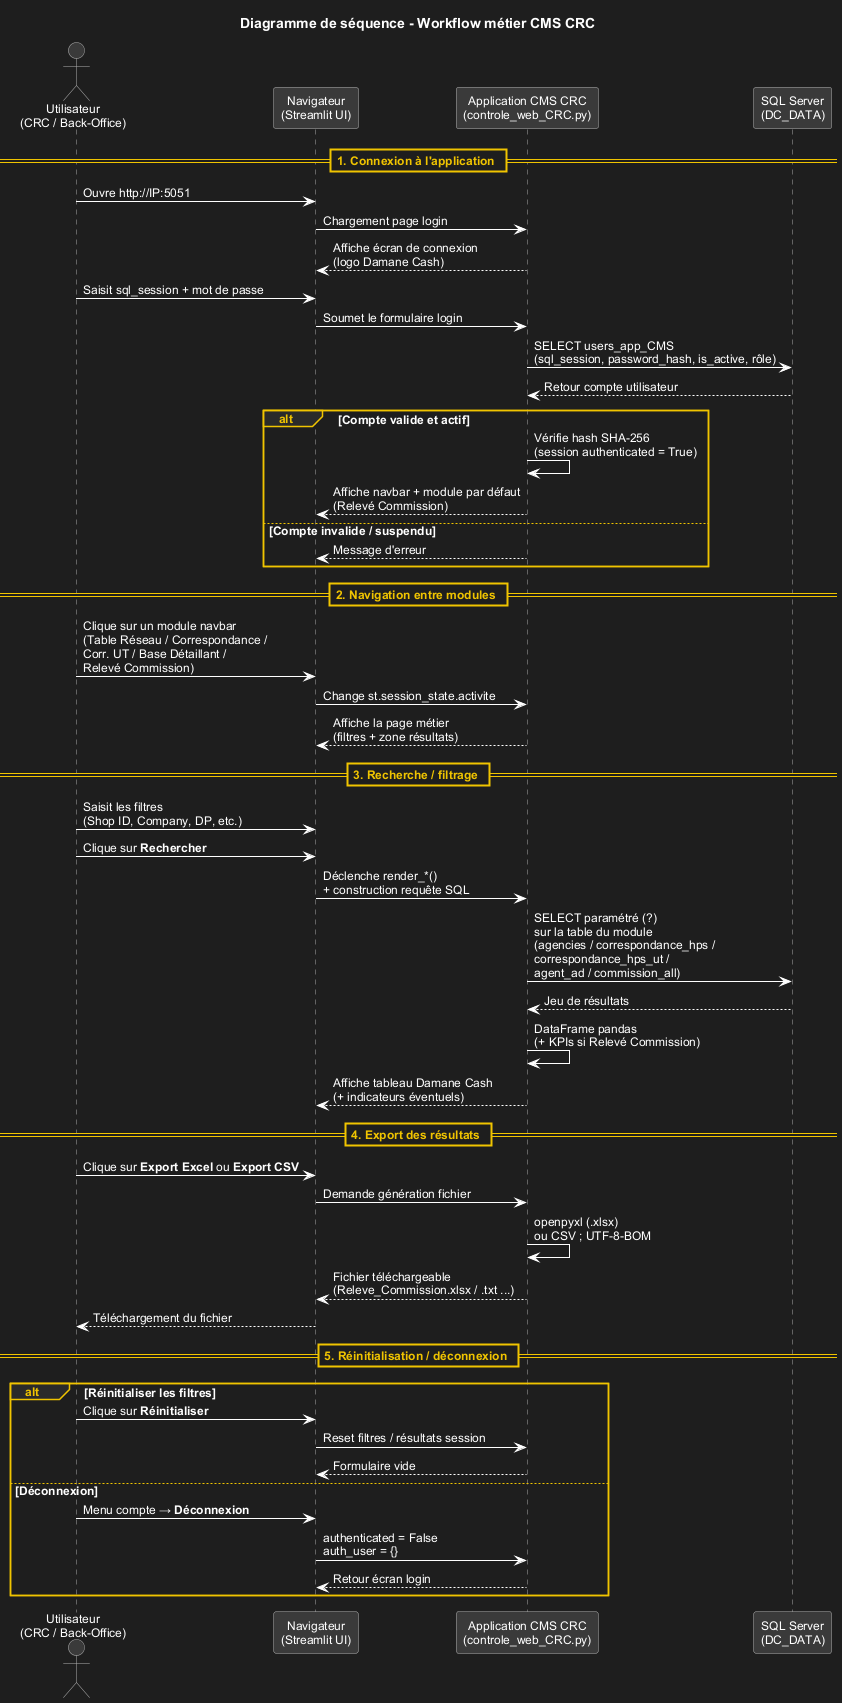

The diagram above was rendered by PlantUML. Its source (embedded in the PNG):
@startuml Workflow_CMS_CRC
skinparam backgroundColor #1E1E1E
skinparam defaultFontName Arial
skinparam defaultFontSize 12
skinparam defaultFontColor #FFFFFF
skinparam shadowing false
skinparam ArrowColor #FFFFFF
skinparam ArrowFontColor #FFFFFF
skinparam SequenceLifeLineBorderColor #AAAAAA
skinparam SequenceLifeLineBackgroundColor #2A2A2A
skinparam ParticipantBorderColor #B0B0B0
skinparam ParticipantBackgroundColor #3A3A3A
skinparam ParticipantFontColor #FFFFFF
skinparam ActorBorderColor #B0B0B0
skinparam ActorBackgroundColor #3A3A3A
skinparam ActorFontColor #FFFFFF
skinparam SequenceGroupBorderColor #F0C400
skinparam SequenceGroupHeaderFontColor #F0C400
skinparam SequenceGroupBackgroundColor #2A2A2A
skinparam SequenceDividerBorderColor #F0C400
skinparam SequenceDividerFontColor #F0C400
skinparam SequenceDividerBackgroundColor #1E1E1E
skinparam NoteBackgroundColor #3A3A3A
skinparam NoteBorderColor #B0B0B0
skinparam NoteFontColor #FFFFFF
skinparam SequenceBoxBorderColor #B0B0B0
skinparam SequenceBoxBackgroundColor #2A2A2A

title <color:#FFFFFF><b>Diagramme de séquence - Workflow métier CMS CRC</b></color>

actor "Utilisateur\n(CRC / Back-Office)" as User
participant "Navigateur\n(Streamlit UI)" as Browser
participant "Application CMS CRC\n(controle_web_CRC.py)" as App
participant "SQL Server\n(DC_DATA)" as DB

== <color:#F0C400><b>1. Connexion à l'application</b></color> ==

User -> Browser : Ouvre http://IP:5051
Browser -> App : Chargement page login
App --> Browser : Affiche écran de connexion\n(logo Damane Cash)
User -> Browser : Saisit sql_session + mot de passe
Browser -> App : Soumet le formulaire login
App -> DB : SELECT users_app_CMS\n(sql_session, password_hash, is_active, rôle)
DB --> App : Retour compte utilisateur
alt Compte valide et actif
  App -> App : Vérifie hash SHA-256\n(session authenticated = True)
  App --> Browser : Affiche navbar + module par défaut\n(Relevé Commission)
else Compte invalide / suspendu
  App --> Browser : Message d'erreur
end

== <color:#F0C400><b>2. Navigation entre modules</b></color> ==

User -> Browser : Clique sur un module navbar\n(Table Réseau / Correspondance /\nCorr. UT / Base Détaillant /\nRelevé Commission)
Browser -> App : Change st.session_state.activite
App --> Browser : Affiche la page métier\n(filtres + zone résultats)

== <color:#F0C400><b>3. Recherche / filtrage</b></color> ==

User -> Browser : Saisit les filtres\n(Shop ID, Company, DP, etc.)
User -> Browser : Clique sur **Rechercher**
Browser -> App : Déclenche render_*()\n+ construction requête SQL
App -> DB : SELECT paramétré (?)\nsur la table du module\n(agencies / correspondance_hps /\ncorrespondance_hps_ut /\nagent_ad / commission_all)
DB --> App : Jeu de résultats
App -> App : DataFrame pandas\n(+ KPIs si Relevé Commission)
App --> Browser : Affiche tableau Damane Cash\n(+ indicateurs éventuels)

== <color:#F0C400><b>4. Export des résultats</b></color> ==

User -> Browser : Clique sur **Export Excel** ou **Export CSV**
Browser -> App : Demande génération fichier
App -> App : openpyxl (.xlsx)\nou CSV ; UTF-8-BOM
App --> Browser : Fichier téléchargeable\n(Releve_Commission.xlsx / .txt ...)
Browser --> User : Téléchargement du fichier

== <color:#F0C400><b>5. Réinitialisation / déconnexion</b></color> ==

alt Réinitialiser les filtres
  User -> Browser : Clique sur **Réinitialiser**
  Browser -> App : Reset filtres / résultats session
  App --> Browser : Formulaire vide
else Déconnexion
  User -> Browser : Menu compte → **Déconnexion**
  Browser -> App : authenticated = False\nauth_user = {}
  App --> Browser : Retour écran login
end

@enduml